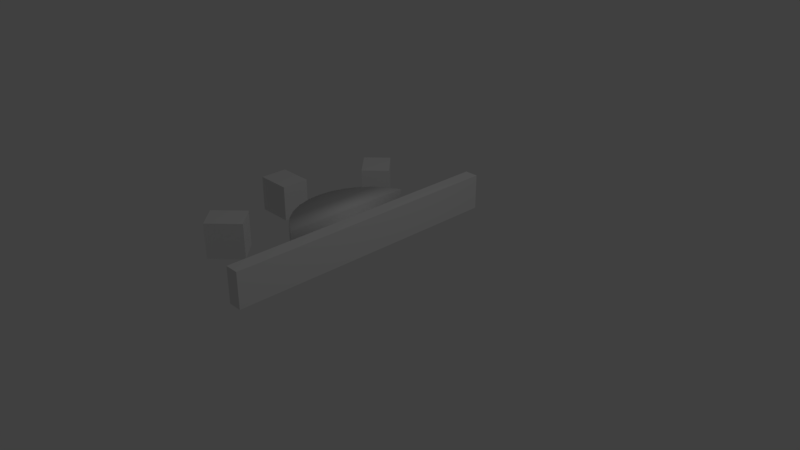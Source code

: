 # Source: sun_dappled.blend  (saved by Blender 2.78.0; exported with 4.5.12 LTS)
import bpy
from mathutils import Matrix  # noqa: F401  (used for matrix-valued properties, if any)

bpy.ops.wm.read_factory_settings(use_empty=True)
scene = bpy.context.scene
scene.name = 'Scene'

# ---- collections
col_collection_1 = bpy.data.collections.new('Collection 1'); scene.collection.children.link(col_collection_1)

# ---- world
world_world = bpy.data.worlds.new('World'); scene.world = world_world
world_world.color = (0.05088, 0.05088, 0.05088)
world_world.use_sun_shadow = False
world_world.sun_shadow_jitter_overblur = 0.0
world_world.cycles.sampling_method = 'MANUAL'

# ---- cameras
cam_camera = bpy.data.cameras.new('Camera')
cam_camera.clip_end = 100.0
cam_camera.lens = 35.0
cam_camera.sensor_width = 32.0
cam_camera.sensor_height = 18.0
cam_camera.ortho_scale = 7.314
cam_camera.dof.focus_distance = 0.0
cam_camera.dof.aperture_fstop = 128.0

# ---- lights
light_lamp = bpy.data.lights.new('Lamp', 'POINT')
light_lamp.transmission_factor = 0.0
light_lamp.cutoff_distance = 30.0
light_lamp.energy = 100.0
light_lamp.shadow_buffer_clip_start = 1.001
light_lamp.shadow_soft_size = 0.1
light_lamp.shadow_maximum_resolution = 0.006
light_lamp.use_absolute_resolution = True

# ---- meshes
me_circle = bpy.data.meshes.new('Circle')
me_circle.from_pydata([(-0.3827, 0.9239, 0.0), (-0.5556, 0.8315, 0.0), (-0.7071, 0.7071, 0.0), (-0.8315, 0.5556, 0.0), (-0.9239, 0.3827, 0.0), (-0.9808, 0.1951, 0.0), (-1.0, 7.55e-08, 0.0), (-0.9808, -0.1951, 0.0), (-0.9239, -0.3827, 0.0), (-0.8315, -0.5556, 0.0), (-0.7071, -0.7071, 0.0), (-0.5556, -0.8315, 0.0), (-0.3827, -0.9239, 0.0), (-0.3827, 0.9239, 0.5), (-0.5556, 0.8315, 0.5), (-0.7071, 0.7071, 0.5), (-0.8315, 0.5556, 0.5), (-0.9239, 0.3827, 0.5), (-0.9808, 0.1951, 0.5), (-1.0, 7.55e-08, 0.5), (-0.9808, -0.1951, 0.5), (-0.9239, -0.3827, 0.5), (-0.8315, -0.5556, 0.5), (-0.7071, -0.7071, 0.5), (-0.5556, -0.8315, 0.5), (-0.3827, -0.9239, 0.5)], [], [(5, 6, 19, 18), (6, 7, 20, 19), (7, 8, 21, 20), (8, 9, 22, 21), (9, 10, 23, 22), (10, 11, 24, 23), (11, 12, 25, 24), (0, 1, 14, 13), (1, 2, 15, 14), (2, 3, 16, 15), (3, 4, 17, 16), (1, 0, 12, 11, 10, 9, 8, 7, 6, 5, 4, 3, 2), (4, 5, 18, 17), (14, 15, 16, 17, 18, 19, 20, 21, 22, 23, 24, 25, 13), (25, 12, 0, 13)])
me_circle.polygons.foreach_set('use_smooth', [True] * 15)
me_circle.use_remesh_preserve_volume = False
me_circle.use_remesh_preserve_attributes = False
me_circle.use_mirror_vertex_groups = False
me_circle.update()
me_circle_003 = bpy.data.meshes.new('Circle.003')
me_circle_003.from_pydata([(-0.1951, -4.981, 0.0), (-0.1951, -4.981, 0.5), (-0.1951, -5.481, 0.0), (-0.1951, -5.481, 0.5), (4.768e-07, -4.981, 0.0), (4.768e-07, -4.981, 0.5), (-0.1951, -4.981, 0.25), (4.768e-07, -4.981, 0.0), (6.258e-07, -5.481, 0.5), (4.768e-07, -4.981, 0.5), (-0.1951, -5.481, 0.25), (-0.1951, -5.231, 0.0), (-0.1951, -5.231, 0.5), (6.258e-07, -5.481, 0.0), (5.513e-07, -5.231, 0.5), (6.258e-07, -5.481, 0.25), (5.364e-07, -5.231, 0.0), (-0.1951, -5.231, 0.25), (4.768e-07, -4.981, 0.25), (-0.1951, -1.481, 0.0), (-0.1951, -1.481, 0.5), (-0.1951, -1.481, 0.0), (-0.1951, -1.481, 0.5), (-0.1951, -1.981, 0.0), (-0.1951, -1.981, 0.5), (-0.1951, -1.481, 0.25), (4.768e-07, -1.481, 0.0), (4.768e-07, -1.481, 0.5), (-0.1951, -1.481, 0.25), (4.768e-07, -1.481, 0.0), (6.258e-07, -1.981, 0.5), (4.768e-07, -1.481, 0.5), (-0.1951, -1.981, 0.25), (-0.1951, -1.731, 0.0), (-0.1951, -1.731, 0.5), (6.258e-07, -1.981, 0.0), (5.513e-07, -1.731, 0.5), (6.258e-07, -1.981, 0.25), (5.364e-07, -1.731, 0.0), (-0.1951, -1.731, 0.25), (4.768e-07, -1.481, 0.25)], [], [(17, 11, 2, 10), (16, 13, 2, 11), (15, 10, 2, 13), (14, 12, 3, 8), (9, 1, 12, 14), (8, 3, 10, 15), (7, 16, 11, 0), (12, 17, 10, 3), (1, 6, 17, 12), (6, 0, 11, 17), (14, 8, 15, 13, 16, 7, 5, 18, 4, 9), (39, 33, 23, 32), (38, 35, 23, 33), (35, 7, 0, 23), (36, 34, 24, 30), (31, 22, 34, 36), (1, 24, 32, 23, 0, 6), (29, 38, 33, 21), (34, 39, 32, 24), (22, 28, 39, 34), (28, 21, 33, 39), (25, 40, 26, 19), (20, 27, 40, 25), (36, 30, 37, 35, 38, 29, 27, 40, 26, 31), (9, 30, 24, 1), (35, 37, 30, 9, 4, 7)])
me_circle_003.use_remesh_preserve_volume = False
me_circle_003.use_remesh_preserve_attributes = False
me_circle_003.use_mirror_vertex_groups = False
me_circle_003.update()
me_circle_004 = bpy.data.meshes.new('Circle.004')
me_circle_004.from_pydata([(-0.1951, -1.481, 0.0), (0.1951, -1.481, 0.0), (-0.1951, -1.481, 0.5), (0.1951, -1.481, 0.5), (-0.1951, -1.481, 0.0), (0.1951, -1.481, 0.0), (-0.1951, -1.481, 0.5), (0.1951, -1.481, 0.5), (-0.1951, -1.981, 0.0), (0.1951, -1.981, 0.0), (-0.1951, -1.981, 0.5), (0.1951, -1.981, 0.5)], [], [(2, 3, 1, 0), (6, 4, 8, 10), (5, 7, 11, 9), (5, 9, 8, 4), (11, 10, 8, 9), (7, 6, 10, 11)])
me_circle_004.use_remesh_preserve_volume = False
me_circle_004.use_remesh_preserve_attributes = False
me_circle_004.use_mirror_vertex_groups = False
me_circle_004.update()
me_circle_006 = bpy.data.meshes.new('Circle.006')
me_circle_006.from_pydata([(-0.1951, -1.481, 0.0), (0.1951, -1.481, 0.0), (-0.1951, -1.481, 0.5), (0.1951, -1.481, 0.5), (-0.1951, -1.481, 0.0), (0.1951, -1.481, 0.0), (-0.1951, -1.481, 0.5), (0.1951, -1.481, 0.5), (-0.1951, -1.981, 0.0), (0.1951, -1.981, 0.0), (-0.1951, -1.981, 0.5), (0.1951, -1.981, 0.5)], [], [(2, 3, 1, 0), (6, 4, 8, 10), (5, 7, 11, 9), (5, 9, 8, 4), (11, 10, 8, 9), (7, 6, 10, 11)])
me_circle_006.use_remesh_preserve_volume = False
me_circle_006.use_remesh_preserve_attributes = False
me_circle_006.use_mirror_vertex_groups = False
me_circle_006.update()
me_circle_008 = bpy.data.meshes.new('Circle.008')
me_circle_008.from_pydata([(-0.1951, -1.481, 0.0), (0.1951, -1.481, 0.0), (-0.1951, -1.481, 0.5), (0.1951, -1.481, 0.5), (-0.1951, -1.481, 0.0), (0.1951, -1.481, 0.0), (-0.1951, -1.481, 0.5), (0.1951, -1.481, 0.5), (-0.1951, -1.981, 0.0), (0.1951, -1.981, 0.0), (-0.1951, -1.981, 0.5), (0.1951, -1.981, 0.5)], [], [(2, 3, 1, 0), (6, 4, 8, 10), (5, 7, 11, 9), (5, 9, 8, 4), (11, 10, 8, 9), (7, 6, 10, 11)])
me_circle_008.use_remesh_preserve_volume = False
me_circle_008.use_remesh_preserve_attributes = False
me_circle_008.use_mirror_vertex_groups = False
me_circle_008.update()

# ---- objects
ob_circle = bpy.data.objects.new('Circle', me_circle)
ob_lamp = bpy.data.objects.new('Lamp', light_lamp)
ob_camera = bpy.data.objects.new('Camera', cam_camera)
ob_circle_003 = bpy.data.objects.new('Circle.003', me_circle_003)
ob_circle_004 = bpy.data.objects.new('Circle.004', me_circle_004)
ob_circle_006 = bpy.data.objects.new('Circle.006', me_circle_006)
ob_circle_008 = bpy.data.objects.new('Circle.008', me_circle_008)

# ---- transforms, parenting, visibility, modifiers, constraints
ob_circle.location = (0.0, 0.0, 0.0)
ob_circle.lineart.crease_threshold = 0.0
ob_lamp.location = (4.076, 1.005, 5.904)
ob_lamp.rotation_euler = (0.6503, 0.05522, 1.866)
ob_lamp.lock_rotations_4d = False
ob_lamp.empty_display_type = 'ARROWS'
ob_lamp.color = (0.0, 0.0, 0.0, 0.0)
ob_lamp.lineart.crease_threshold = 0.0
ob_camera.location = (7.481, -6.508, 5.344)
ob_camera.rotation_euler = (1.109, 0.0, 0.8149)
ob_camera.lock_rotations_4d = False
ob_camera.empty_display_type = 'ARROWS'
ob_camera.color = (0.0, 0.0, 0.0, 0.0)
ob_camera.display_type = 'WIRE'
ob_camera.lineart.crease_threshold = 0.0
ob_circle_003.location = (0.0, 3.5, 0.0)
ob_circle_003.lineart.crease_threshold = 0.0
ob_circle_004.location = (-3.5, 0.0, 0.0)
ob_circle_004.rotation_euler = (0.0, -0.0, 1.571)
ob_circle_004.lineart.crease_threshold = 0.0
ob_circle_006.location = (-2.5, -2.5, 0.0)
ob_circle_006.rotation_euler = (0.0, -0.0, 2.356)
ob_circle_006.lineart.crease_threshold = 0.0
ob_circle_008.location = (-2.5, 2.5, 0.0)
ob_circle_008.rotation_euler = (0.0, -0.0, 0.7854)
ob_circle_008.lineart.crease_threshold = 0.0

# ---- collection membership
col_collection_1.objects.link(ob_circle)
col_collection_1.objects.link(ob_lamp)
col_collection_1.objects.link(ob_camera)
col_collection_1.objects.link(ob_circle_003)
col_collection_1.objects.link(ob_circle_004)
col_collection_1.objects.link(ob_circle_006)
col_collection_1.objects.link(ob_circle_008)

# ---- scene / render settings (as saved in the file)
scene.camera = ob_camera
scene.frame_start = 1; scene.frame_end = 250; scene.frame_set(1)
scene.render.engine = 'BLENDER_EEVEE_NEXT'
scene.render.resolution_percentage = 50
scene.render.dither_intensity = 0.0
scene.cycles.use_denoising = False
scene.cycles.samples = 128
scene.cycles.sampling_pattern = 'TABULATED_SOBOL'
scene.cycles.light_sampling_threshold = 0.0
scene.cycles.use_adaptive_sampling = False
scene.cycles.use_light_tree = False
scene.cycles.blur_glossy = 0.0
scene.cycles.sample_clamp_indirect = 0.0
scene.view_settings.view_transform = 'Standard'
bpy.context.view_layer.update()
